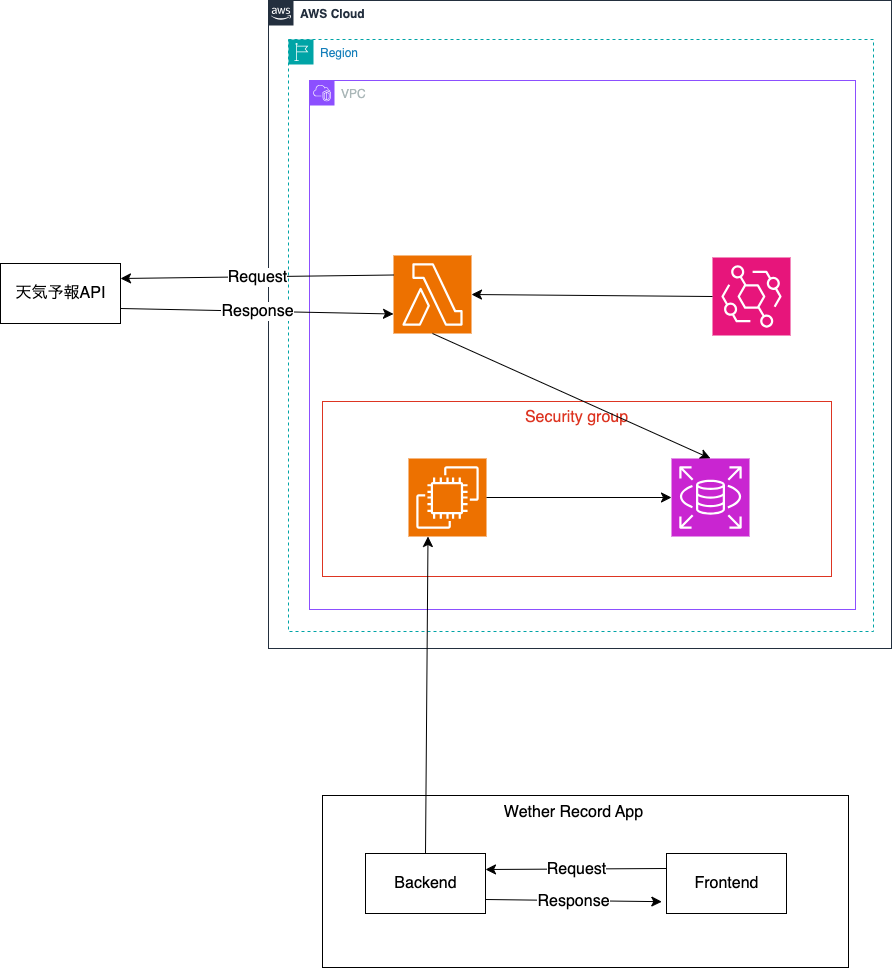

The diagram above was exported from draw.io. Its source (the exported page's mxGraphModel, read from the mxfile embedded in the PNG):
<mxGraphModel dx="1816" dy="2072" grid="0" gridSize="10" guides="1" tooltips="1" connect="1" arrows="1" fold="1" page="0" pageScale="1" pageWidth="827" pageHeight="1169" math="0" shadow="0">
  <root>
    <mxCell id="0" />
    <object label="グループ" id="1">
      <mxCell style="" parent="0" />
    </object>
    <mxCell id="9TmYdh2y9nuFqTiCn1eM-13" value="Security group" style="fillColor=none;strokeColor=#DD3522;verticalAlign=top;fontStyle=0;fontColor=#DD3522;whiteSpace=wrap;html=1;fontSize=16;" vertex="1" parent="1">
      <mxGeometry x="-28" y="226" width="509" height="175" as="geometry" />
    </mxCell>
    <mxCell id="dsVx2p4obPxfQ1tSQ4eI-1" value="AWS Cloud" style="points=[[0,0],[0.25,0],[0.5,0],[0.75,0],[1,0],[1,0.25],[1,0.5],[1,0.75],[1,1],[0.75,1],[0.5,1],[0.25,1],[0,1],[0,0.75],[0,0.5],[0,0.25]];outlineConnect=0;gradientColor=none;html=1;whiteSpace=wrap;fontSize=12;fontStyle=1;container=1;pointerEvents=0;collapsible=0;recursiveResize=0;shape=mxgraph.aws4.group;grIcon=mxgraph.aws4.group_aws_cloud_alt;strokeColor=#232F3E;fillColor=none;verticalAlign=top;align=left;spacingLeft=30;fontColor=#232F3E;dashed=0;" vertex="1" parent="1">
      <mxGeometry x="-82" y="-175" width="623" height="648" as="geometry" />
    </mxCell>
    <mxCell id="9TmYdh2y9nuFqTiCn1eM-6" value="Region" style="points=[[0,0],[0.25,0],[0.5,0],[0.75,0],[1,0],[1,0.25],[1,0.5],[1,0.75],[1,1],[0.75,1],[0.5,1],[0.25,1],[0,1],[0,0.75],[0,0.5],[0,0.25]];outlineConnect=0;gradientColor=none;html=1;whiteSpace=wrap;fontSize=12;fontStyle=0;container=1;pointerEvents=0;collapsible=0;recursiveResize=0;shape=mxgraph.aws4.group;grIcon=mxgraph.aws4.group_region;strokeColor=#00A4A6;fillColor=none;verticalAlign=top;align=left;spacingLeft=30;fontColor=#147EBA;dashed=1;" vertex="1" parent="1">
      <mxGeometry x="-62" y="-136" width="585" height="592" as="geometry" />
    </mxCell>
    <mxCell id="9TmYdh2y9nuFqTiCn1eM-7" value="VPC" style="points=[[0,0],[0.25,0],[0.5,0],[0.75,0],[1,0],[1,0.25],[1,0.5],[1,0.75],[1,1],[0.75,1],[0.5,1],[0.25,1],[0,1],[0,0.75],[0,0.5],[0,0.25]];outlineConnect=0;gradientColor=none;html=1;whiteSpace=wrap;fontSize=12;fontStyle=0;container=1;pointerEvents=0;collapsible=0;recursiveResize=0;shape=mxgraph.aws4.group;grIcon=mxgraph.aws4.group_vpc2;strokeColor=#8C4FFF;fillColor=none;verticalAlign=top;align=left;spacingLeft=30;fontColor=#AAB7B8;dashed=0;" vertex="1" parent="1">
      <mxGeometry x="-41" y="-95" width="546" height="529" as="geometry" />
    </mxCell>
    <mxCell id="9TmYdh2y9nuFqTiCn1eM-16" value="" style="sketch=0;points=[[0,0,0],[0.25,0,0],[0.5,0,0],[0.75,0,0],[1,0,0],[0,1,0],[0.25,1,0],[0.5,1,0],[0.75,1,0],[1,1,0],[0,0.25,0],[0,0.5,0],[0,0.75,0],[1,0.25,0],[1,0.5,0],[1,0.75,0]];outlineConnect=0;fontColor=#232F3E;fillColor=#ED7100;strokeColor=#ffffff;dashed=0;verticalLabelPosition=bottom;verticalAlign=top;align=center;html=1;fontSize=12;fontStyle=0;aspect=fixed;shape=mxgraph.aws4.resourceIcon;resIcon=mxgraph.aws4.lambda;" vertex="1" parent="9TmYdh2y9nuFqTiCn1eM-7">
      <mxGeometry x="84" y="175" width="78" height="78" as="geometry" />
    </mxCell>
    <mxCell id="9TmYdh2y9nuFqTiCn1eM-20" value="" style="sketch=0;points=[[0,0,0],[0.25,0,0],[0.5,0,0],[0.75,0,0],[1,0,0],[0,1,0],[0.25,1,0],[0.5,1,0],[0.75,1,0],[1,1,0],[0,0.25,0],[0,0.5,0],[0,0.75,0],[1,0.25,0],[1,0.5,0],[1,0.75,0]];outlineConnect=0;fontColor=#232F3E;fillColor=#E7157B;strokeColor=#ffffff;dashed=0;verticalLabelPosition=bottom;verticalAlign=top;align=center;html=1;fontSize=12;fontStyle=0;aspect=fixed;shape=mxgraph.aws4.resourceIcon;resIcon=mxgraph.aws4.eventbridge;" vertex="1" parent="9TmYdh2y9nuFqTiCn1eM-7">
      <mxGeometry x="403" y="177" width="78" height="78" as="geometry" />
    </mxCell>
    <mxCell id="9TmYdh2y9nuFqTiCn1eM-23" value="" style="endArrow=classic;html=1;rounded=0;fontSize=12;startSize=8;endSize=8;curved=1;exitX=0;exitY=0.5;exitDx=0;exitDy=0;exitPerimeter=0;entryX=1;entryY=0.5;entryDx=0;entryDy=0;entryPerimeter=0;" edge="1" parent="9TmYdh2y9nuFqTiCn1eM-7" source="9TmYdh2y9nuFqTiCn1eM-20" target="9TmYdh2y9nuFqTiCn1eM-16">
      <mxGeometry width="50" height="50" relative="1" as="geometry">
        <mxPoint x="137" y="108" as="sourcePoint" />
        <mxPoint x="187" y="58" as="targetPoint" />
      </mxGeometry>
    </mxCell>
    <mxCell id="9TmYdh2y9nuFqTiCn1eM-21" style="edgeStyle=none;curved=1;rounded=0;orthogonalLoop=1;jettySize=auto;html=1;exitX=0.5;exitY=0;exitDx=0;exitDy=0;fontSize=12;startSize=8;endSize=8;" edge="1" parent="1" source="9TmYdh2y9nuFqTiCn1eM-13" target="9TmYdh2y9nuFqTiCn1eM-13">
      <mxGeometry relative="1" as="geometry" />
    </mxCell>
    <object label="インスタンス" id="9TmYdh2y9nuFqTiCn1eM-8">
      <mxCell parent="0" />
    </object>
    <mxCell id="9TmYdh2y9nuFqTiCn1eM-19" value="" style="endArrow=classic;html=1;rounded=0;fontSize=12;startSize=8;endSize=8;curved=1;entryX=0.5;entryY=0;entryDx=0;entryDy=0;entryPerimeter=0;exitX=0.5;exitY=1;exitDx=0;exitDy=0;exitPerimeter=0;" edge="1" parent="9TmYdh2y9nuFqTiCn1eM-8" source="9TmYdh2y9nuFqTiCn1eM-16" target="9TmYdh2y9nuFqTiCn1eM-15">
      <mxGeometry width="50" height="50" relative="1" as="geometry">
        <mxPoint x="178" y="173" as="sourcePoint" />
        <mxPoint x="228" y="123" as="targetPoint" />
      </mxGeometry>
    </mxCell>
    <mxCell id="9TmYdh2y9nuFqTiCn1eM-14" value="" style="sketch=0;points=[[0,0,0],[0.25,0,0],[0.5,0,0],[0.75,0,0],[1,0,0],[0,1,0],[0.25,1,0],[0.5,1,0],[0.75,1,0],[1,1,0],[0,0.25,0],[0,0.5,0],[0,0.75,0],[1,0.25,0],[1,0.5,0],[1,0.75,0]];outlineConnect=0;fontColor=#232F3E;fillColor=#ED7100;strokeColor=#ffffff;dashed=0;verticalLabelPosition=bottom;verticalAlign=top;align=center;html=1;fontSize=12;fontStyle=0;aspect=fixed;shape=mxgraph.aws4.resourceIcon;resIcon=mxgraph.aws4.ec2;" vertex="1" parent="9TmYdh2y9nuFqTiCn1eM-8">
      <mxGeometry x="58" y="283" width="78" height="78" as="geometry" />
    </mxCell>
    <mxCell id="9TmYdh2y9nuFqTiCn1eM-15" value="" style="sketch=0;points=[[0,0,0],[0.25,0,0],[0.5,0,0],[0.75,0,0],[1,0,0],[0,1,0],[0.25,1,0],[0.5,1,0],[0.75,1,0],[1,1,0],[0,0.25,0],[0,0.5,0],[0,0.75,0],[1,0.25,0],[1,0.5,0],[1,0.75,0]];outlineConnect=0;fontColor=#232F3E;fillColor=#C925D1;strokeColor=#ffffff;dashed=0;verticalLabelPosition=bottom;verticalAlign=top;align=center;html=1;fontSize=12;fontStyle=0;aspect=fixed;shape=mxgraph.aws4.resourceIcon;resIcon=mxgraph.aws4.rds;" vertex="1" parent="9TmYdh2y9nuFqTiCn1eM-8">
      <mxGeometry x="321" y="283" width="78" height="78" as="geometry" />
    </mxCell>
    <mxCell id="9TmYdh2y9nuFqTiCn1eM-18" value="" style="endArrow=classic;html=1;rounded=0;fontSize=12;startSize=8;endSize=8;curved=1;exitX=1;exitY=0.5;exitDx=0;exitDy=0;exitPerimeter=0;entryX=0;entryY=0.5;entryDx=0;entryDy=0;entryPerimeter=0;" edge="1" parent="9TmYdh2y9nuFqTiCn1eM-8" source="9TmYdh2y9nuFqTiCn1eM-14" target="9TmYdh2y9nuFqTiCn1eM-15">
      <mxGeometry width="50" height="50" relative="1" as="geometry">
        <mxPoint x="302" y="341" as="sourcePoint" />
        <mxPoint x="352" y="291" as="targetPoint" />
      </mxGeometry>
    </mxCell>
    <object label="ネット" id="9TmYdh2y9nuFqTiCn1eM-25">
      <mxCell parent="0" />
    </object>
    <mxCell id="9TmYdh2y9nuFqTiCn1eM-28" value="" style="group" vertex="1" connectable="0" parent="9TmYdh2y9nuFqTiCn1eM-25">
      <mxGeometry x="-350" y="88" width="120" height="60" as="geometry" />
    </mxCell>
    <mxCell id="9TmYdh2y9nuFqTiCn1eM-26" value="" style="rounded=0;whiteSpace=wrap;html=1;fontSize=16;" vertex="1" parent="9TmYdh2y9nuFqTiCn1eM-28">
      <mxGeometry width="120" height="60" as="geometry" />
    </mxCell>
    <mxCell id="9TmYdh2y9nuFqTiCn1eM-27" value="天気予報API" style="text;html=1;strokeColor=none;fillColor=none;align=center;verticalAlign=middle;whiteSpace=wrap;rounded=0;fontSize=16;" vertex="1" parent="9TmYdh2y9nuFqTiCn1eM-28">
      <mxGeometry x="7" y="15" width="107" height="30" as="geometry" />
    </mxCell>
    <mxCell id="9TmYdh2y9nuFqTiCn1eM-31" value="" style="endArrow=classic;html=1;rounded=0;fontSize=12;startSize=8;endSize=8;curved=1;exitX=1;exitY=0.75;exitDx=0;exitDy=0;entryX=0;entryY=0.75;entryDx=0;entryDy=0;entryPerimeter=0;" edge="1" parent="9TmYdh2y9nuFqTiCn1eM-25" source="9TmYdh2y9nuFqTiCn1eM-26" target="9TmYdh2y9nuFqTiCn1eM-16">
      <mxGeometry relative="1" as="geometry">
        <mxPoint x="-13" y="134" as="sourcePoint" />
        <mxPoint x="87" y="134" as="targetPoint" />
      </mxGeometry>
    </mxCell>
    <mxCell id="9TmYdh2y9nuFqTiCn1eM-32" value="Response" style="edgeLabel;resizable=0;html=1;align=center;verticalAlign=middle;fontSize=16;" connectable="0" vertex="1" parent="9TmYdh2y9nuFqTiCn1eM-31">
      <mxGeometry relative="1" as="geometry" />
    </mxCell>
    <mxCell id="9TmYdh2y9nuFqTiCn1eM-33" value="" style="endArrow=classic;html=1;rounded=0;fontSize=12;startSize=8;endSize=8;curved=1;entryX=1;entryY=0.25;entryDx=0;entryDy=0;exitX=0;exitY=0.25;exitDx=0;exitDy=0;exitPerimeter=0;" edge="1" parent="9TmYdh2y9nuFqTiCn1eM-25" source="9TmYdh2y9nuFqTiCn1eM-16" target="9TmYdh2y9nuFqTiCn1eM-26">
      <mxGeometry relative="1" as="geometry">
        <mxPoint x="-127" y="134" as="sourcePoint" />
        <mxPoint x="-27" y="134" as="targetPoint" />
      </mxGeometry>
    </mxCell>
    <mxCell id="9TmYdh2y9nuFqTiCn1eM-34" value="Request" style="edgeLabel;resizable=0;html=1;align=center;verticalAlign=middle;fontSize=16;" connectable="0" vertex="1" parent="9TmYdh2y9nuFqTiCn1eM-33">
      <mxGeometry relative="1" as="geometry" />
    </mxCell>
    <object label="App" id="9TmYdh2y9nuFqTiCn1eM-35">
      <mxCell parent="0" />
    </object>
    <mxCell id="9TmYdh2y9nuFqTiCn1eM-52" value="" style="rounded=0;whiteSpace=wrap;html=1;fontSize=16;" vertex="1" parent="9TmYdh2y9nuFqTiCn1eM-35">
      <mxGeometry x="-28" y="620" width="526" height="172" as="geometry" />
    </mxCell>
    <mxCell id="9TmYdh2y9nuFqTiCn1eM-39" value="" style="group" vertex="1" connectable="0" parent="9TmYdh2y9nuFqTiCn1eM-35">
      <mxGeometry x="15" y="678" width="120" height="60" as="geometry" />
    </mxCell>
    <mxCell id="9TmYdh2y9nuFqTiCn1eM-37" value="" style="rounded=0;whiteSpace=wrap;html=1;fontSize=16;" vertex="1" parent="9TmYdh2y9nuFqTiCn1eM-39">
      <mxGeometry width="120" height="60" as="geometry" />
    </mxCell>
    <mxCell id="9TmYdh2y9nuFqTiCn1eM-38" value="Backend" style="text;html=1;strokeColor=none;fillColor=none;align=center;verticalAlign=middle;whiteSpace=wrap;rounded=0;fontSize=16;" vertex="1" parent="9TmYdh2y9nuFqTiCn1eM-39">
      <mxGeometry x="10" y="15" width="101" height="30" as="geometry" />
    </mxCell>
    <mxCell id="9TmYdh2y9nuFqTiCn1eM-40" value="" style="endArrow=classic;html=1;rounded=0;fontSize=12;startSize=8;endSize=8;curved=1;exitX=0.5;exitY=0;exitDx=0;exitDy=0;entryX=0.25;entryY=1;entryDx=0;entryDy=0;entryPerimeter=0;" edge="1" parent="9TmYdh2y9nuFqTiCn1eM-35" source="9TmYdh2y9nuFqTiCn1eM-37" target="9TmYdh2y9nuFqTiCn1eM-14">
      <mxGeometry width="50" height="50" relative="1" as="geometry">
        <mxPoint x="104" y="508" as="sourcePoint" />
        <mxPoint x="154" y="458" as="targetPoint" />
      </mxGeometry>
    </mxCell>
    <mxCell id="9TmYdh2y9nuFqTiCn1eM-41" value="" style="group" vertex="1" connectable="0" parent="9TmYdh2y9nuFqTiCn1eM-35">
      <mxGeometry x="316" y="678" width="120" height="60" as="geometry" />
    </mxCell>
    <mxCell id="9TmYdh2y9nuFqTiCn1eM-42" value="" style="rounded=0;whiteSpace=wrap;html=1;fontSize=16;" vertex="1" parent="9TmYdh2y9nuFqTiCn1eM-41">
      <mxGeometry width="120" height="60" as="geometry" />
    </mxCell>
    <mxCell id="9TmYdh2y9nuFqTiCn1eM-43" value="Frontend" style="text;html=1;strokeColor=none;fillColor=none;align=center;verticalAlign=middle;whiteSpace=wrap;rounded=0;fontSize=16;" vertex="1" parent="9TmYdh2y9nuFqTiCn1eM-41">
      <mxGeometry x="10" y="15" width="101" height="30" as="geometry" />
    </mxCell>
    <mxCell id="9TmYdh2y9nuFqTiCn1eM-48" value="" style="endArrow=classic;html=1;rounded=0;fontSize=12;startSize=8;endSize=8;curved=1;exitX=1;exitY=0.75;exitDx=0;exitDy=0;entryX=-0.039;entryY=0.803;entryDx=0;entryDy=0;entryPerimeter=0;" edge="1" parent="9TmYdh2y9nuFqTiCn1eM-35" target="9TmYdh2y9nuFqTiCn1eM-42">
      <mxGeometry relative="1" as="geometry">
        <mxPoint x="135" y="724" as="sourcePoint" />
        <mxPoint x="408" y="730" as="targetPoint" />
      </mxGeometry>
    </mxCell>
    <mxCell id="9TmYdh2y9nuFqTiCn1eM-49" value="Response" style="edgeLabel;resizable=0;html=1;align=center;verticalAlign=middle;fontSize=16;" connectable="0" vertex="1" parent="9TmYdh2y9nuFqTiCn1eM-48">
      <mxGeometry relative="1" as="geometry" />
    </mxCell>
    <mxCell id="9TmYdh2y9nuFqTiCn1eM-50" value="" style="endArrow=classic;html=1;rounded=0;fontSize=12;startSize=8;endSize=8;curved=1;entryX=1;entryY=0.25;entryDx=0;entryDy=0;exitX=0;exitY=0.25;exitDx=0;exitDy=0;" edge="1" parent="9TmYdh2y9nuFqTiCn1eM-35" source="9TmYdh2y9nuFqTiCn1eM-42">
      <mxGeometry relative="1" as="geometry">
        <mxPoint x="408" y="691" as="sourcePoint" />
        <mxPoint x="135" y="694" as="targetPoint" />
      </mxGeometry>
    </mxCell>
    <mxCell id="9TmYdh2y9nuFqTiCn1eM-51" value="Request" style="edgeLabel;resizable=0;html=1;align=center;verticalAlign=middle;fontSize=16;" connectable="0" vertex="1" parent="9TmYdh2y9nuFqTiCn1eM-50">
      <mxGeometry relative="1" as="geometry" />
    </mxCell>
    <mxCell id="9TmYdh2y9nuFqTiCn1eM-53" value="Wether Record App" style="text;html=1;strokeColor=none;fillColor=none;align=center;verticalAlign=middle;whiteSpace=wrap;rounded=0;fontSize=16;" vertex="1" parent="9TmYdh2y9nuFqTiCn1eM-35">
      <mxGeometry x="141" y="622" width="165" height="30" as="geometry" />
    </mxCell>
  </root>
</mxGraphModel>